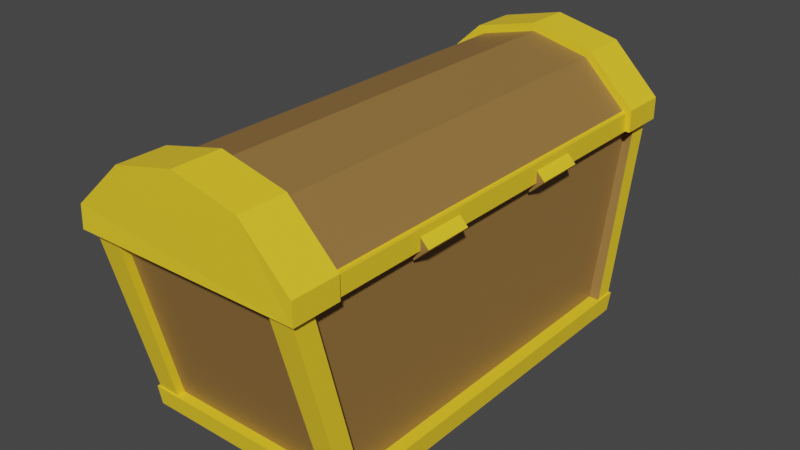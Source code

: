 # Source: Chest.blend  (saved by Blender 2.83.19; exported with 4.5.12 LTS)
import bpy
from mathutils import Matrix  # noqa: F401  (used for matrix-valued properties, if any)

bpy.ops.wm.read_factory_settings(use_empty=True)
scene = bpy.context.scene
scene.name = 'Scene'

# ---- collections
col_collection = bpy.data.collections.new('Collection'); scene.collection.children.link(col_collection)

# ---- materials (node trees are filled in below, after node groups)
mat_wood = bpy.data.materials.new('Wood')
mat_wood.use_transparent_shadow = False
mat_gold = bpy.data.materials.new('Gold')
mat_gold.use_transparent_shadow = False

# ---- material node trees
mat_wood.use_nodes = True; mat_wood.node_tree.nodes.clear()
_N = mat_wood.node_tree.nodes; _L = mat_wood.node_tree.links
n0 = _N.new('ShaderNodeBsdfPrincipled'); n0.name = 'Principled BSDF'; n0.location = (10, 300)
n0.distribution = 'GGX'
n0.subsurface_method = 'BURLEY'
n0.inputs[0].default_value = (0.3032, 0.1651, 0.04647, 1.0)
n0.inputs[3].default_value = 1.45
n0.inputs[27].default_value = (0.0, 0.0, 0.0, 1.0)
n0.inputs[28].default_value = 1.0
n1 = _N.new('ShaderNodeOutputMaterial'); n1.name = 'Material Output'; n1.location = (300, 300)
_L.new(n0.outputs[0], n1.inputs[0])
n1.is_active_output = True
mat_gold.use_nodes = True; mat_gold.node_tree.nodes.clear()
_N = mat_gold.node_tree.nodes; _L = mat_gold.node_tree.links
n0 = _N.new('ShaderNodeBsdfPrincipled'); n0.name = 'Principled BSDF'; n0.location = (10, 300)
n0.distribution = 'GGX'
n0.subsurface_method = 'BURLEY'
n0.inputs[0].default_value = (1.0, 0.6637, 0.0243, 1.0)
n0.inputs[3].default_value = 1.45
n0.inputs[27].default_value = (0.0, 0.0, 0.0, 1.0)
n0.inputs[28].default_value = 1.0
n1 = _N.new('ShaderNodeOutputMaterial'); n1.name = 'Material Output'; n1.location = (300, 300)
_L.new(n0.outputs[0], n1.inputs[0])
n1.is_active_output = True

# ---- world
world_world = bpy.data.worlds.new('World'); scene.world = world_world
world_world.use_nodes = True; world_world.node_tree.nodes.clear()
_N = world_world.node_tree.nodes; _L = world_world.node_tree.links
n0 = _N.new('ShaderNodeOutputWorld'); n0.name = 'World Output'; n0.location = (300, 300)
n1 = _N.new('ShaderNodeBackground'); n1.name = 'Background'; n1.location = (10, 300)
n1.inputs[0].default_value = (0.05088, 0.05088, 0.05088, 1.0)
_L.new(n1.outputs[0], n0.inputs[0])
n0.is_active_output = True
world_world.color = (0.05088, 0.05088, 0.05088)
world_world.use_sun_shadow = False
world_world.sun_shadow_jitter_overblur = 0.0

# ---- meshes
me_cube_007 = bpy.data.meshes.new('Cube.007')
me_cube_007.from_pydata([(-1.0, -1.276, 1.241), (-1.0, 1.276, 1.241), (1.0, -1.276, 1.241), (1.0, 1.276, 1.241), (-1.0, -1.276, 1.357), (-1.0, 1.276, 1.357), (1.0, 1.276, 1.357), (1.0, -1.276, 1.357), (-0.5436, 1.276, 1.61), (-0.5436, -1.276, 1.61), (0.5798, 1.276, 1.61), (0.5726, -1.276, 1.61), (0.01234, 1.276, 1.69), (0.008758, -1.276, 1.69), (1.0, -1.167, 1.241), (-1.0, -1.169, 1.241), (1.0, 1.169, 1.241), (-1.0, 1.169, 1.241), (0.7839, -1.276, 1.241), (0.784, -1.167, 1.241), (0.7872, 1.169, 1.241), (0.7874, 1.276, 1.241), (-0.7729, -1.276, 1.241), (-0.7799, 1.276, 1.241), (-0.7732, -1.168, 1.241), (-0.7796, 1.169, 1.241), (-1.13, -1.09, 1.238), (1.07, -1.09, 1.238), (-1.13, -1.09, 1.366), (1.07, -1.09, 1.366), (-0.6277, -1.09, 1.645), (0.608, -1.09, 1.645), (-0.01617, -1.09, 1.732), (1.07, -1.342, 1.238), (-1.13, -1.346, 1.366), (1.07, -1.346, 1.366), (-0.6277, -1.346, 1.645), (0.6073, -1.346, 1.645), (-1.13, -1.351, 1.238), (1.07, -1.09, 1.238), (1.07, -1.342, 1.238), (-0.01652, -1.346, 1.732), (-1.111, 1.327, 1.243), (1.089, 1.327, 1.243), (-1.111, 1.327, 1.371), (1.089, 1.327, 1.371), (-0.6088, 1.327, 1.649), (0.627, 1.327, 1.649), (0.002779, 1.327, 1.736), (1.089, 1.075, 1.243), (-1.111, 1.071, 1.371), (1.089, 1.071, 1.371), (-0.6088, 1.071, 1.649), (0.6263, 1.071, 1.649), (-1.111, 1.066, 1.243), (1.089, 1.327, 1.243), (1.089, 1.075, 1.243), (0.002421, 1.071, 1.736), (0.8519, 0.2595, 1.265), (0.9888, 0.2595, 1.344), (0.8519, 0.5262, 1.265), (0.9888, 0.5262, 1.344), (0.9833, 0.2595, 1.181), (1.12, 0.2595, 1.261), (0.9833, 0.5262, 1.181), (1.12, 0.5262, 1.261), (0.8519, -0.5913, 1.265), (0.9888, -0.5913, 1.344), (0.8519, -0.3246, 1.265), (0.9888, -0.3246, 1.344), (0.9833, -0.5913, 1.181), (1.12, -0.5913, 1.261), (0.9833, -0.3246, 1.181), (1.12, -0.3246, 1.261), (0.9101, -1.185, 1.242), (0.9101, -1.185, 1.35), (0.9101, 1.179, 1.242), (0.9101, 1.179, 1.35), (1.042, -1.185, 1.242), (1.042, -1.185, 1.35), (1.042, 1.179, 1.242), (1.042, 1.179, 1.35), (-1.059, -1.185, 1.242), (-1.059, -1.185, 1.35), (-1.059, 1.179, 1.242), (-1.059, 1.179, 1.35), (-0.9278, -1.185, 1.242), (-0.9278, -1.185, 1.35), (-0.9278, 1.179, 1.242), (-0.9278, 1.179, 1.35), (-1.099, -0.09062, 1.098), (-1.099, -0.09062, 1.336), (-1.099, 0.09616, 1.098), (-1.099, 0.09616, 1.336), (-0.911, -0.09062, 1.098), (-0.911, -0.09062, 1.336), (-0.911, 0.09616, 1.098), (-0.911, 0.09616, 1.336)], [(27, 29), (43, 45)], [(2, 14, 16, 3, 6, 7), (6, 10, 11, 7), (1, 17, 15, 0, 4, 5), (0, 22, 18, 2, 7, 11, 13, 9, 4), (3, 21, 23, 1, 5, 8, 12, 10, 6), (9, 8, 5, 4), (11, 10, 12, 13), (13, 12, 8, 9), (14, 19, 20, 16), (20, 19, 24, 25), (21, 20, 25, 23), (22, 24, 19, 18), (25, 24, 15, 17), (31, 29, 39, 26, 28, 30, 32), (36, 30, 28, 34), (37, 31, 32, 41), (41, 32, 30, 36), (38, 26, 39, 40), (29, 31, 37, 35), (36, 34, 38, 40, 35, 37, 41), (39, 29, 35, 40), (34, 28, 26, 38), (47, 45, 55, 42, 44, 46, 48), (52, 46, 44, 50), (53, 47, 48, 57), (57, 48, 46, 52), (54, 42, 55, 56), (45, 47, 53, 51), (52, 50, 54, 56, 51, 53, 57), (55, 45, 51, 56), (50, 44, 42, 54), (58, 59, 61, 60), (60, 61, 65, 64), (64, 65, 63, 62), (62, 63, 59, 58), (60, 64, 62, 58), (65, 61, 59, 63), (66, 67, 69, 68), (68, 69, 73, 72), (72, 73, 71, 70), (70, 71, 67, 66), (68, 72, 70, 66), (73, 69, 67, 71), (74, 75, 77, 76), (76, 77, 81, 80), (80, 81, 79, 78), (78, 79, 75, 74), (76, 80, 78, 74), (81, 77, 75, 79), (82, 83, 85, 84), (84, 85, 89, 88), (88, 89, 87, 86), (86, 87, 83, 82), (84, 88, 86, 82), (89, 85, 83, 87), (90, 91, 93, 92), (92, 93, 97, 96), (96, 97, 95, 94), (94, 95, 91, 90), (92, 96, 94, 90), (97, 93, 91, 95)])
me_cube_007.polygons.foreach_set('material_index', [1, 0, 1, 0, 1, 0, 0, 0, 1, 1, 1, 0, 1, 1, 1, 1, 1, 1, 1, 1, 1, 1, 1, 1, 1, 1, 1, 1, 1, 1, 1, 0, 0, 1, 0, 1, 1, 0, 0, 1, 0, 1, 1, 0, 0, 1, 0, 1, 1, 1, 1, 0, 0, 1, 1, 1, 1, 1, 0, 1, 0])
_uv = me_cube_007.uv_layers.new(name='UVMap')
_uv.uv.foreach_set('vector', [0.625, 0.75, 0.625, 0.7393, 0.625, 0.5105, 0.625, 0.5, 0.625, 0.5, 0.625, 0.75, 0.625, 0.5, 0.6728, 0.5, 0.6737, 0.75, 0.625, 0.75, 0.625, 0.25, 0.625, 0.2395, 0.625, 0.01053, 0.625, 0.0, 0.625, 0.0, 0.625, 0.25, 0.625, 1.0, 0.625, 0.9716, 0.625, 0.777, 0.625, 0.75, 0.625, 0.75, 0.625, 0.7987, 0.625, 0.8739, 0.625, 0.9375, 0.625, 1.0, 0.625, 0.5, 0.625, 0.4734, 0.625, 0.2775, 0.625, 0.25, 0.625, 0.25, 0.625, 0.3125, 0.625, 0.3765, 0.625, 0.4522, 0.625, 0.5, 0.8125, 0.75, 0.8125, 0.5, 0.875, 0.5, 0.875, 0.75, 0.6737, 0.75, 0.6728, 0.5, 0.7485, 0.5, 0.7489, 0.75, 0.7489, 0.75, 0.7485, 0.5, 0.8125, 0.5, 0.8125, 0.75, 0.625, 0.7393, 0.625, 0.764, 0.625, 0.4861, 0.625, 0.5105, 0.625, 0.4861, 0.625, 0.764, 0.625, 0.9424, 0.625, 0.3067, 0.625, 0.4734, 0.625, 0.4861, 0.625, 0.3067, 0.625, 0.2775, 0.625, 0.9716, 0.625, 0.9424, 0.625, 0.764, 0.625, 0.777, 0.625, 0.3067, 0.625, 0.9424, 0.625, 0.9684, 0.625, 0.2814, 0.6728, 0.5, 0.625, 0.5, 0.0, 0.0, 0.625, 0.25, 0.875, 0.5, 0.8125, 0.5, 0.7485, 0.5, 0.8125, 0.5227, 0.8125, 0.5, 0.875, 0.5, 0.875, 0.5227, 0.6729, 0.5227, 0.6728, 0.5, 0.7485, 0.5, 0.7485, 0.5227, 0.7485, 0.5227, 0.7485, 0.5, 0.8125, 0.5, 0.8125, 0.5227, 0.625, 0.2268, 0.625, 0.25, 0.0, 0.0, 0.0, 0.0, 0.625, 0.5, 0.6728, 0.5, 0.6729, 0.5227, 0.625, 0.5227, 0.8125, 0.5227, 0.875, 0.5227, 0.625, 0.2268, 0.0, 0.0, 0.625, 0.5227, 0.6729, 0.5227, 0.7485, 0.5227, 0.0, 0.0, 0.625, 0.5, 0.625, 0.5227, 0.0, 0.0, 0.875, 0.5227, 0.875, 0.5, 0.625, 0.25, 0.625, 0.2268, 0.6728, 0.5, 0.625, 0.5, 0.0, 0.0, 0.625, 0.25, 0.875, 0.5, 0.8125, 0.5, 0.7485, 0.5, 0.8125, 0.5227, 0.8125, 0.5, 0.875, 0.5, 0.875, 0.5227, 0.6729, 0.5227, 0.6728, 0.5, 0.7485, 0.5, 0.7485, 0.5227, 0.7485, 0.5227, 0.7485, 0.5, 0.8125, 0.5, 0.8125, 0.5227, 0.625, 0.2268, 0.625, 0.25, 0.0, 0.0, 0.0, 0.0, 0.625, 0.5, 0.6728, 0.5, 0.6729, 0.5227, 0.625, 0.5227, 0.8125, 0.5227, 0.875, 0.5227, 0.625, 0.2268, 0.0, 0.0, 0.625, 0.5227, 0.6729, 0.5227, 0.7485, 0.5227, 0.0, 0.0, 0.625, 0.5, 0.625, 0.5227, 0.0, 0.0, 0.875, 0.5227, 0.875, 0.5, 0.625, 0.25, 0.625, 0.2268, 0.375, 0.0, 0.625, 0.0, 0.625, 0.25, 0.375, 0.25, 0.375, 0.25, 0.625, 0.25, 0.625, 0.5, 0.375, 0.5, 0.375, 0.5, 0.625, 0.5, 0.625, 0.75, 0.375, 0.75, 0.375, 0.75, 0.625, 0.75, 0.625, 1.0, 0.375, 1.0, 0.125, 0.5, 0.375, 0.5, 0.375, 0.75, 0.125, 0.75, 0.625, 0.5, 0.875, 0.5, 0.875, 0.75, 0.625, 0.75, 0.375, 0.0, 0.625, 0.0, 0.625, 0.25, 0.375, 0.25, 0.375, 0.25, 0.625, 0.25, 0.625, 0.5, 0.375, 0.5, 0.375, 0.5, 0.625, 0.5, 0.625, 0.75, 0.375, 0.75, 0.375, 0.75, 0.625, 0.75, 0.625, 1.0, 0.375, 1.0, 0.125, 0.5, 0.375, 0.5, 0.375, 0.75, 0.125, 0.75, 0.625, 0.5, 0.875, 0.5, 0.875, 0.75, 0.625, 0.75, 0.375, 0.0, 0.625, 0.0, 0.625, 0.25, 0.375, 0.25, 0.375, 0.25, 0.625, 0.25, 0.625, 0.5, 0.375, 0.5, 0.375, 0.5, 0.625, 0.5, 0.625, 0.75, 0.375, 0.75, 0.375, 0.75, 0.625, 0.75, 0.625, 1.0, 0.375, 1.0, 0.125, 0.5, 0.375, 0.5, 0.375, 0.75, 0.125, 0.75, 0.625, 0.5, 0.875, 0.5, 0.875, 0.75, 0.625, 0.75, 0.375, 0.0, 0.625, 0.0, 0.625, 0.25, 0.375, 0.25, 0.375, 0.25, 0.625, 0.25, 0.625, 0.5, 0.375, 0.5, 0.375, 0.5, 0.625, 0.5, 0.625, 0.75, 0.375, 0.75, 0.375, 0.75, 0.625, 0.75, 0.625, 1.0, 0.375, 1.0, 0.125, 0.5, 0.375, 0.5, 0.375, 0.75, 0.125, 0.75, 0.625, 0.5, 0.875, 0.5, 0.875, 0.75, 0.625, 0.75, 0.375, 0.0, 0.625, 0.0, 0.625, 0.25, 0.375, 0.25, 0.375, 0.25, 0.625, 0.25, 0.625, 0.5, 0.375, 0.5, 0.375, 0.5, 0.625, 0.5, 0.625, 0.75, 0.375, 0.75, 0.375, 0.75, 0.625, 0.75, 0.625, 1.0, 0.375, 1.0, 0.125, 0.5, 0.375, 0.5, 0.375, 0.75, 0.125, 0.75, 0.625, 0.5, 0.875, 0.5, 0.875, 0.75, 0.625, 0.75])
me_cube_007.materials.append(mat_wood)
me_cube_007.materials.append(mat_gold)
me_cube_007.use_remesh_fix_poles = True
me_cube_007.use_remesh_preserve_attributes = False
me_cube_007.use_mirror_vertex_groups = False
me_cube_007.update()
me_cube_018 = bpy.data.meshes.new('Cube.018')
me_cube_018.from_pydata([(-0.9867, -0.9867, -0.9237), (-1.0, -1.0, 1.0), (-0.9867, 0.9867, -0.9237), (-1.0, 1.0, 1.0), (0.9867, -0.9867, -0.9237), (1.0, -1.0, 1.0), (0.9867, 0.9867, -0.9237), (1.0, 1.0, 1.0), (-0.8891, -0.9259, -0.996), (-0.8891, -1.182, 18.85), (-0.8891, 0.9259, -0.996), (-0.8891, 1.182, 18.85), (0.8891, -0.9259, -0.996), (0.8891, -1.182, 18.85), (0.8891, 0.9259, -0.996), (0.8891, 1.182, 18.85), (-0.732, -1.087, 18.85), (-0.732, 1.087, 18.85), (0.732, -1.087, 18.85), (0.732, 1.087, 18.85), (-0.6003, -0.8914, 1.226), (-0.6003, 0.8914, 1.226), (0.6003, 0.8914, 1.226), (0.6003, -0.8914, 1.226), (-0.9632, -1.222, 18.92), (-0.9678, 1.223, 18.87), (0.9608, -1.23, 18.91), (0.9628, 1.216, 18.94), (0.9608, -1.124, 18.91), (-0.9632, -1.118, 18.92), (0.9628, 1.113, 18.94), (-0.9678, 1.12, 18.87), (0.7531, -1.23, 18.91), (0.7533, -1.124, 18.91), (0.7584, 1.113, 18.94), (0.7585, 1.216, 18.94), (-0.745, -1.222, 18.92), (-0.7564, 1.223, 18.87), (-0.7453, -1.118, 18.92), (-0.7561, 1.12, 18.87), (-0.9842, 0.8701, -0.9722), (-0.9842, 0.9641, -0.9722), (0.7985, 0.9641, -0.9831), (0.9846, 0.9641, -0.9831), (0.9887, -0.8767, -0.8551), (0.9887, -0.9728, -0.8551), (-0.7774, -0.9662, -0.9885), (-0.9761, -0.9662, -0.9885), (-0.9761, -0.8718, -0.9885), (-0.7776, -0.8716, -0.9885), (0.9846, 0.8701, -0.9831), (-0.7913, 0.8701, -0.9722), (0.7995, -0.9728, -0.8551), (0.7996, -0.8769, -0.8551), (0.7984, 0.8701, -0.9831), (-0.7916, 0.9641, -0.9722)], [], [(0, 1, 3, 2), (2, 3, 7, 6), (6, 7, 5, 4), (4, 5, 1, 0), (2, 6, 4, 0), (7, 3, 1, 5), (8, 9, 11, 10), (10, 11, 15, 14), (14, 15, 13, 12), (12, 13, 9, 8), (10, 14, 12, 8), (13, 15, 19, 18), (11, 9, 16, 17), (9, 13, 18, 16), (15, 11, 17, 19), (17, 16, 20, 21), (20, 23, 22, 21), (16, 18, 23, 20), (19, 17, 21, 22), (18, 19, 22, 23), (34, 35, 42, 54), (28, 26, 45, 44), (38, 36, 46, 49), (27, 30, 50, 43), (47, 48, 49, 46), (50, 54, 42, 43), (52, 53, 44, 45), (55, 51, 40, 41), (36, 24, 47, 46), (32, 33, 53, 52), (39, 31, 40, 51), (26, 32, 52, 45), (25, 37, 55, 41), (33, 28, 44, 53), (30, 34, 54, 50), (24, 29, 48, 47), (31, 25, 41, 40), (29, 38, 49, 48), (37, 39, 51, 55), (35, 27, 43, 42), (35, 34, 30, 27), (31, 39, 37, 25), (24, 36, 38, 29), (26, 28, 33, 32)])
me_cube_018.polygons.foreach_set('material_index', [1, 1, 1, 1, 1, 1, 0, 0, 0, 0, 0, 0, 0, 0, 0, 0, 0, 0, 0, 0, 1, 1, 1, 1, 0, 0, 0, 0, 1, 1, 1, 1, 1, 1, 0, 1, 1, 1, 1, 1, 1, 1, 1, 1])
_uv = me_cube_018.uv_layers.new(name='UVMap')
_uv.uv.foreach_set('vector', [0.375, 0.0, 0.625, 0.0, 0.625, 0.25, 0.375, 0.25, 0.375, 0.25, 0.625, 0.25, 0.625, 0.5, 0.375, 0.5, 0.375, 0.5, 0.625, 0.5, 0.625, 0.75, 0.375, 0.75, 0.375, 0.75, 0.625, 0.75, 0.625, 1.0, 0.375, 1.0, 0.125, 0.5, 0.375, 0.5, 0.375, 0.75, 0.125, 0.75, 0.625, 0.5, 0.875, 0.5, 0.875, 0.75, 0.625, 0.75, 0.375, 0.0, 0.625, 0.0, 0.625, 0.25, 0.375, 0.25, 0.375, 0.25, 0.625, 0.25, 0.625, 0.5, 0.375, 0.5, 0.375, 0.5, 0.625, 0.5, 0.625, 0.75, 0.375, 0.75, 0.375, 0.75, 0.625, 0.75, 0.625, 1.0, 0.375, 1.0, 0.125, 0.5, 0.375, 0.5, 0.375, 0.75, 0.125, 0.75, 0.625, 0.75, 0.625, 0.5, 0.625, 0.5, 0.625, 0.75, 0.625, 0.25, 0.625, 0.0, 0.625, 0.0, 0.625, 0.25, 0.625, 1.0, 0.625, 0.75, 0.625, 0.75, 0.625, 1.0, 0.625, 0.5, 0.625, 0.25, 0.625, 0.25, 0.625, 0.5, 0.625, 0.25, 0.625, 0.0, 0.625, 0.0, 0.625, 0.25, 0.625, 1.0, 0.625, 0.75, 0.625, 0.5, 0.625, 0.25, 0.625, 1.0, 0.625, 0.75, 0.625, 0.75, 0.625, 1.0, 0.625, 0.5, 0.625, 0.25, 0.625, 0.25, 0.625, 0.5, 0.625, 0.75, 0.625, 0.5, 0.625, 0.5, 0.625, 0.75, 0.625, 0.4861, 0.625, 0.4734, 0.625, 0.4734, 0.625, 0.4861, 0.625, 0.7393, 0.625, 0.75, 0.625, 0.75, 0.625, 0.7393, 0.625, 0.9424, 0.625, 0.9716, 0.625, 0.9716, 0.625, 0.9424, 0.625, 0.5, 0.625, 0.5105, 0.625, 0.5105, 0.625, 0.5, 0.625, 1.0, 0.625, 0.9684, 0.625, 0.9424, 0.625, 0.9716, 0.625, 0.5105, 0.625, 0.4861, 0.625, 0.4734, 0.625, 0.5, 0.625, 0.777, 0.625, 0.764, 0.625, 0.7393, 0.625, 0.75, 0.625, 0.2775, 0.625, 0.3067, 0.625, 0.2814, 0.625, 0.25, 0.625, 0.9716, 0.625, 1.0, 0.625, 1.0, 0.625, 0.9716, 0.625, 0.777, 0.625, 0.764, 0.625, 0.764, 0.625, 0.777, 0.625, 0.3067, 0.625, 0.2814, 0.625, 0.2814, 0.625, 0.3067, 0.625, 0.75, 0.625, 0.777, 0.625, 0.777, 0.625, 0.75, 0.625, 0.25, 0.625, 0.2775, 0.625, 0.2775, 0.625, 0.25, 0.625, 0.764, 0.625, 0.7393, 0.625, 0.7393, 0.625, 0.764, 0.625, 0.5105, 0.625, 0.4861, 0.625, 0.4861, 0.625, 0.5105, 0.625, 0.0, 0.625, 0.01053, 0.625, 0.01053, 0.625, 0.0, 0.625, 0.2395, 0.625, 0.25, 0.625, 0.25, 0.625, 0.2395, 0.625, 0.9684, 0.625, 0.9424, 0.625, 0.9424, 0.625, 0.9684, 0.625, 0.2775, 0.625, 0.3067, 0.625, 0.3067, 0.625, 0.2775, 0.625, 0.4734, 0.625, 0.5, 0.625, 0.5, 0.625, 0.4734, 0.625, 0.4734, 0.625, 0.4861, 0.625, 0.5105, 0.625, 0.5, 0.625, 0.2814, 0.625, 0.3067, 0.625, 0.2775, 0.625, 0.25, 0.625, 0.0, 0.625, 0.9716, 0.625, 0.9424, 0.625, 0.01053, 0.625, 0.75, 0.625, 0.7393, 0.625, 0.764, 0.625, 0.777])
me_cube_018.materials.append(mat_wood)
me_cube_018.materials.append(mat_gold)
me_cube_018.use_remesh_fix_poles = True
me_cube_018.use_remesh_preserve_attributes = False
me_cube_018.use_mirror_vertex_groups = False
me_cube_018.update()

# ---- objects
ob_gold = bpy.data.objects.new('Gold', me_cube_007)
ob_cube_009 = bpy.data.objects.new('Cube.009', me_cube_018)

# ---- transforms, parenting, visibility, modifiers, constraints
ob_gold.location = (0.03162, -0.005096, -1.165)
ob_gold.scale = (1.037, 1.839, 1.709)
ob_gold.lineart.crease_threshold = 0.0
ob_cube_009.location = (0.0, 0.0, -0.8996)
ob_cube_009.scale = (1.125, 1.989, 0.1008)
ob_cube_009.lineart.crease_threshold = 0.0

# ---- collection membership
col_collection.objects.link(ob_gold)
col_collection.objects.link(ob_cube_009)

# ---- scene / render settings (as saved in the file)
scene.frame_start = 1; scene.frame_end = 250; scene.frame_set(1)
scene.render.engine = 'BLENDER_EEVEE_NEXT'
scene.cycles.use_denoising = False
scene.cycles.samples = 128
scene.cycles.sampling_pattern = 'TABULATED_SOBOL'
scene.cycles.use_adaptive_sampling = False
scene.cycles.use_light_tree = False
scene.view_settings.view_transform = 'Filmic'
bpy.context.view_layer.update()

# ---- added for rendering (the .blend has no active camera and no usable light): camera, sun
cam_auto = bpy.data.cameras.new('AutoCamera')
cam_auto.lens = 50.0
cam_auto.sensor_width = 36.0
cam_auto.clip_end = 1000.0
ob_auto_camera = bpy.data.objects.new('AutoCamera', cam_auto)
scene.collection.objects.link(ob_auto_camera)
ob_auto_camera.location = (5.69616, -6.83069, 4.9366)
ob_auto_camera.rotation_euler = (1.09748, -7.21219e-08, 0.694738)
scene.camera = ob_auto_camera
light_auto_sun = bpy.data.lights.new('AutoSun', 'SUN')
light_auto_sun.energy = 3.0
light_auto_sun.angle = 0.0523599
ob_auto_sun = bpy.data.objects.new('AutoSun', light_auto_sun)
scene.collection.objects.link(ob_auto_sun)
ob_auto_sun.rotation_euler = (0.872665, 0.174533, 0.523599)
bpy.context.view_layer.update()
